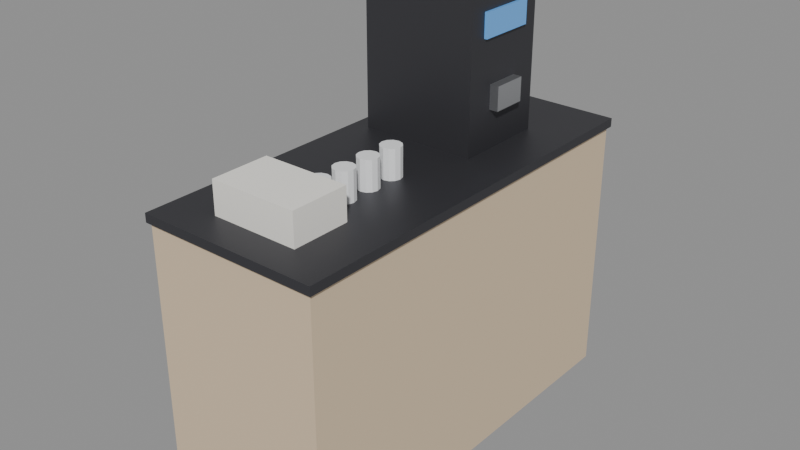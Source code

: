 # Source: SM_Prop_CoffeeMachine.blend  (saved by Blender 5.3.31; exported with 4.5.12 LTS)
import bpy
from mathutils import Matrix  # noqa: F401  (used for matrix-valued properties, if any)

bpy.ops.wm.read_factory_settings(use_empty=True)
scene = bpy.context.scene
scene.name = 'Scene'

# ---- materials (node trees are filled in below, after node groups)
mat_wood = bpy.data.materials.new('Wood')
mat_wood.diffuse_color = (0.42, 0.28, 0.16, 1.0)
mat_woodlight = bpy.data.materials.new('WoodLight')
mat_woodlight.diffuse_color = (0.7, 0.55, 0.38, 1.0)
mat_metal = bpy.data.materials.new('Metal')
mat_metal.diffuse_color = (0.55, 0.56, 0.58, 1.0)
mat_metaldark = bpy.data.materials.new('MetalDark')
mat_metaldark.diffuse_color = (0.08, 0.08, 0.09, 1.0)
mat_plastic = bpy.data.materials.new('Plastic')
mat_plastic.diffuse_color = (0.06, 0.06, 0.07, 1.0)
mat_plasticwhite = bpy.data.materials.new('PlasticWhite')
mat_plasticwhite.diffuse_color = (0.85, 0.86, 0.87, 1.0)
mat_fabric = bpy.data.materials.new('Fabric')
mat_fabric.diffuse_color = (0.12, 0.18, 0.32, 1.0)
mat_fabricred = bpy.data.materials.new('FabricRed')
mat_fabricred.diffuse_color = (0.45, 0.07, 0.07, 1.0)
mat_concrete = bpy.data.materials.new('Concrete')
mat_concrete.diffuse_color = (0.55, 0.54, 0.52, 1.0)
mat_screen = bpy.data.materials.new('Screen')
mat_screen.diffuse_color = (0.02, 0.05, 0.12, 1.0)
mat_screenon = bpy.data.materials.new('ScreenOn')
mat_screenon.diffuse_color = (0.15, 0.45, 0.95, 1.0)
mat_glass = bpy.data.materials.new('Glass')
mat_glass.diffuse_color = (0.6, 0.75, 0.8, 1.0)
mat_leaf = bpy.data.materials.new('Leaf')
mat_leaf.diffuse_color = (0.12, 0.32, 0.1, 1.0)
mat_soil = bpy.data.materials.new('Soil')
mat_soil.diffuse_color = (0.18, 0.12, 0.08, 1.0)
mat_paintred = bpy.data.materials.new('PaintRed')
mat_paintred.diffuse_color = (0.75, 0.05, 0.04, 1.0)
mat_paintblue = bpy.data.materials.new('PaintBlue')
mat_paintblue.diffuse_color = (0.05, 0.2, 0.55, 1.0)
mat_paintyellow = bpy.data.materials.new('PaintYellow')
mat_paintyellow.diffuse_color = (0.95, 0.75, 0.1, 1.0)
mat_paintgreen = bpy.data.materials.new('PaintGreen')
mat_paintgreen.diffuse_color = (0.1, 0.35, 0.2, 1.0)
mat_paintorange = bpy.data.materials.new('PaintOrange')
mat_paintorange.diffuse_color = (1.0, 0.45, 0.08, 1.0)
mat_rubber = bpy.data.materials.new('Rubber')
mat_rubber.diffuse_color = (0.02, 0.02, 0.02, 1.0)
mat_paper = bpy.data.materials.new('Paper')
mat_paper.diffuse_color = (0.9, 0.88, 0.82, 1.0)
mat_ntnublue = bpy.data.materials.new('NTNUBlue')
mat_ntnublue.diffuse_color = (0.0, 0.25, 0.55, 1.0)

# ---- material node trees
mat_wood.use_nodes = True; mat_wood.node_tree.nodes.clear()
_N = mat_wood.node_tree.nodes; _L = mat_wood.node_tree.links
n0 = _N.new('ShaderNodeBsdfPrincipled'); n0.name = 'Principled BSDF'; n0.location = (-200, 100)
n0.inputs[0].default_value = (0.42, 0.28, 0.16, 1.0)
n0.inputs[2].default_value = 0.55
n0.inputs[10].default_value = 0.005
n1 = _N.new('ShaderNodeOutputMaterial'); n1.name = 'Material Output'; n1.location = (200, 100)
_L.new(n0.outputs[0], n1.inputs[0])
n1.is_active_output = True
mat_woodlight.use_nodes = True; mat_woodlight.node_tree.nodes.clear()
_N = mat_woodlight.node_tree.nodes; _L = mat_woodlight.node_tree.links
n0 = _N.new('ShaderNodeBsdfPrincipled'); n0.name = 'Principled BSDF'; n0.location = (-200, 100)
n0.inputs[0].default_value = (0.7, 0.55, 0.38, 1.0)
n0.inputs[2].default_value = 0.55
n0.inputs[10].default_value = 0.005
n1 = _N.new('ShaderNodeOutputMaterial'); n1.name = 'Material Output'; n1.location = (200, 100)
_L.new(n0.outputs[0], n1.inputs[0])
n1.is_active_output = True
mat_metal.use_nodes = True; mat_metal.node_tree.nodes.clear()
_N = mat_metal.node_tree.nodes; _L = mat_metal.node_tree.links
n0 = _N.new('ShaderNodeBsdfPrincipled'); n0.name = 'Principled BSDF'; n0.location = (-200, 100)
n0.inputs[0].default_value = (0.55, 0.56, 0.58, 1.0)
n0.inputs[1].default_value = 0.9
n0.inputs[2].default_value = 0.35
n0.inputs[10].default_value = 0.005
n1 = _N.new('ShaderNodeOutputMaterial'); n1.name = 'Material Output'; n1.location = (200, 100)
_L.new(n0.outputs[0], n1.inputs[0])
n1.is_active_output = True
mat_metaldark.use_nodes = True; mat_metaldark.node_tree.nodes.clear()
_N = mat_metaldark.node_tree.nodes; _L = mat_metaldark.node_tree.links
n0 = _N.new('ShaderNodeBsdfPrincipled'); n0.name = 'Principled BSDF'; n0.location = (-200, 100)
n0.inputs[0].default_value = (0.08, 0.08, 0.09, 1.0)
n0.inputs[1].default_value = 0.7
n0.inputs[10].default_value = 0.005
n1 = _N.new('ShaderNodeOutputMaterial'); n1.name = 'Material Output'; n1.location = (200, 100)
_L.new(n0.outputs[0], n1.inputs[0])
n1.is_active_output = True
mat_plastic.use_nodes = True; mat_plastic.node_tree.nodes.clear()
_N = mat_plastic.node_tree.nodes; _L = mat_plastic.node_tree.links
n0 = _N.new('ShaderNodeBsdfPrincipled'); n0.name = 'Principled BSDF'; n0.location = (-200, 100)
n0.inputs[0].default_value = (0.06, 0.06, 0.07, 1.0)
n0.inputs[2].default_value = 0.6
n0.inputs[10].default_value = 0.005
n1 = _N.new('ShaderNodeOutputMaterial'); n1.name = 'Material Output'; n1.location = (200, 100)
_L.new(n0.outputs[0], n1.inputs[0])
n1.is_active_output = True
mat_plasticwhite.use_nodes = True; mat_plasticwhite.node_tree.nodes.clear()
_N = mat_plasticwhite.node_tree.nodes; _L = mat_plasticwhite.node_tree.links
n0 = _N.new('ShaderNodeBsdfPrincipled'); n0.name = 'Principled BSDF'; n0.location = (-200, 100)
n0.inputs[0].default_value = (0.85, 0.86, 0.87, 1.0)
n0.inputs[10].default_value = 0.005
n1 = _N.new('ShaderNodeOutputMaterial'); n1.name = 'Material Output'; n1.location = (200, 100)
_L.new(n0.outputs[0], n1.inputs[0])
n1.is_active_output = True
mat_fabric.use_nodes = True; mat_fabric.node_tree.nodes.clear()
_N = mat_fabric.node_tree.nodes; _L = mat_fabric.node_tree.links
n0 = _N.new('ShaderNodeBsdfPrincipled'); n0.name = 'Principled BSDF'; n0.location = (-200, 100)
n0.inputs[0].default_value = (0.12, 0.18, 0.32, 1.0)
n0.inputs[2].default_value = 0.95
n0.inputs[10].default_value = 0.005
n1 = _N.new('ShaderNodeOutputMaterial'); n1.name = 'Material Output'; n1.location = (200, 100)
_L.new(n0.outputs[0], n1.inputs[0])
n1.is_active_output = True
mat_fabricred.use_nodes = True; mat_fabricred.node_tree.nodes.clear()
_N = mat_fabricred.node_tree.nodes; _L = mat_fabricred.node_tree.links
n0 = _N.new('ShaderNodeBsdfPrincipled'); n0.name = 'Principled BSDF'; n0.location = (-200, 100)
n0.inputs[0].default_value = (0.45, 0.07, 0.07, 1.0)
n0.inputs[2].default_value = 0.95
n0.inputs[10].default_value = 0.005
n1 = _N.new('ShaderNodeOutputMaterial'); n1.name = 'Material Output'; n1.location = (200, 100)
_L.new(n0.outputs[0], n1.inputs[0])
n1.is_active_output = True
mat_concrete.use_nodes = True; mat_concrete.node_tree.nodes.clear()
_N = mat_concrete.node_tree.nodes; _L = mat_concrete.node_tree.links
n0 = _N.new('ShaderNodeBsdfPrincipled'); n0.name = 'Principled BSDF'; n0.location = (-200, 100)
n0.inputs[0].default_value = (0.55, 0.54, 0.52, 1.0)
n0.inputs[2].default_value = 0.9
n0.inputs[10].default_value = 0.005
n1 = _N.new('ShaderNodeOutputMaterial'); n1.name = 'Material Output'; n1.location = (200, 100)
_L.new(n0.outputs[0], n1.inputs[0])
n1.is_active_output = True
mat_screen.use_nodes = True; mat_screen.node_tree.nodes.clear()
_N = mat_screen.node_tree.nodes; _L = mat_screen.node_tree.links
n0 = _N.new('ShaderNodeBsdfPrincipled'); n0.name = 'Principled BSDF'; n0.location = (-200, 100)
n0.inputs[0].default_value = (0.02, 0.05, 0.12, 1.0)
n0.inputs[1].default_value = 0.2
n0.inputs[2].default_value = 0.1
n0.inputs[10].default_value = 0.005
n1 = _N.new('ShaderNodeOutputMaterial'); n1.name = 'Material Output'; n1.location = (200, 100)
_L.new(n0.outputs[0], n1.inputs[0])
n1.is_active_output = True
mat_screenon.use_nodes = True; mat_screenon.node_tree.nodes.clear()
_N = mat_screenon.node_tree.nodes; _L = mat_screenon.node_tree.links
n0 = _N.new('ShaderNodeBsdfPrincipled'); n0.name = 'Principled BSDF'; n0.location = (-200, 100)
n0.inputs[0].default_value = (0.15, 0.45, 0.95, 1.0)
n0.inputs[2].default_value = 0.2
n0.inputs[10].default_value = 0.005
n1 = _N.new('ShaderNodeOutputMaterial'); n1.name = 'Material Output'; n1.location = (200, 100)
_L.new(n0.outputs[0], n1.inputs[0])
n1.is_active_output = True
mat_glass.use_nodes = True; mat_glass.node_tree.nodes.clear()
_N = mat_glass.node_tree.nodes; _L = mat_glass.node_tree.links
n0 = _N.new('ShaderNodeBsdfPrincipled'); n0.name = 'Principled BSDF'; n0.location = (-200, 100)
n0.inputs[0].default_value = (0.6, 0.75, 0.8, 1.0)
n0.inputs[1].default_value = 0.3
n0.inputs[2].default_value = 0.05
n0.inputs[10].default_value = 0.005
n1 = _N.new('ShaderNodeOutputMaterial'); n1.name = 'Material Output'; n1.location = (200, 100)
_L.new(n0.outputs[0], n1.inputs[0])
n1.is_active_output = True
mat_leaf.use_nodes = True; mat_leaf.node_tree.nodes.clear()
_N = mat_leaf.node_tree.nodes; _L = mat_leaf.node_tree.links
n0 = _N.new('ShaderNodeBsdfPrincipled'); n0.name = 'Principled BSDF'; n0.location = (-200, 100)
n0.inputs[0].default_value = (0.12, 0.32, 0.1, 1.0)
n0.inputs[2].default_value = 0.7
n0.inputs[10].default_value = 0.005
n1 = _N.new('ShaderNodeOutputMaterial'); n1.name = 'Material Output'; n1.location = (200, 100)
_L.new(n0.outputs[0], n1.inputs[0])
n1.is_active_output = True
mat_soil.use_nodes = True; mat_soil.node_tree.nodes.clear()
_N = mat_soil.node_tree.nodes; _L = mat_soil.node_tree.links
n0 = _N.new('ShaderNodeBsdfPrincipled'); n0.name = 'Principled BSDF'; n0.location = (-200, 100)
n0.inputs[0].default_value = (0.18, 0.12, 0.08, 1.0)
n0.inputs[2].default_value = 1.0
n0.inputs[10].default_value = 0.005
n1 = _N.new('ShaderNodeOutputMaterial'); n1.name = 'Material Output'; n1.location = (200, 100)
_L.new(n0.outputs[0], n1.inputs[0])
n1.is_active_output = True
mat_paintred.use_nodes = True; mat_paintred.node_tree.nodes.clear()
_N = mat_paintred.node_tree.nodes; _L = mat_paintred.node_tree.links
n0 = _N.new('ShaderNodeBsdfPrincipled'); n0.name = 'Principled BSDF'; n0.location = (-200, 100)
n0.inputs[0].default_value = (0.75, 0.05, 0.04, 1.0)
n0.inputs[2].default_value = 0.4
n0.inputs[10].default_value = 0.005
n1 = _N.new('ShaderNodeOutputMaterial'); n1.name = 'Material Output'; n1.location = (200, 100)
_L.new(n0.outputs[0], n1.inputs[0])
n1.is_active_output = True
mat_paintblue.use_nodes = True; mat_paintblue.node_tree.nodes.clear()
_N = mat_paintblue.node_tree.nodes; _L = mat_paintblue.node_tree.links
n0 = _N.new('ShaderNodeBsdfPrincipled'); n0.name = 'Principled BSDF'; n0.location = (-200, 100)
n0.inputs[0].default_value = (0.05, 0.2, 0.55, 1.0)
n0.inputs[2].default_value = 0.4
n0.inputs[10].default_value = 0.005
n1 = _N.new('ShaderNodeOutputMaterial'); n1.name = 'Material Output'; n1.location = (200, 100)
_L.new(n0.outputs[0], n1.inputs[0])
n1.is_active_output = True
mat_paintyellow.use_nodes = True; mat_paintyellow.node_tree.nodes.clear()
_N = mat_paintyellow.node_tree.nodes; _L = mat_paintyellow.node_tree.links
n0 = _N.new('ShaderNodeBsdfPrincipled'); n0.name = 'Principled BSDF'; n0.location = (-200, 100)
n0.inputs[0].default_value = (0.95, 0.75, 0.1, 1.0)
n0.inputs[2].default_value = 0.45
n0.inputs[10].default_value = 0.005
n1 = _N.new('ShaderNodeOutputMaterial'); n1.name = 'Material Output'; n1.location = (200, 100)
_L.new(n0.outputs[0], n1.inputs[0])
n1.is_active_output = True
mat_paintgreen.use_nodes = True; mat_paintgreen.node_tree.nodes.clear()
_N = mat_paintgreen.node_tree.nodes; _L = mat_paintgreen.node_tree.links
n0 = _N.new('ShaderNodeBsdfPrincipled'); n0.name = 'Principled BSDF'; n0.location = (-200, 100)
n0.inputs[0].default_value = (0.1, 0.35, 0.2, 1.0)
n0.inputs[2].default_value = 0.45
n0.inputs[10].default_value = 0.005
n1 = _N.new('ShaderNodeOutputMaterial'); n1.name = 'Material Output'; n1.location = (200, 100)
_L.new(n0.outputs[0], n1.inputs[0])
n1.is_active_output = True
mat_paintorange.use_nodes = True; mat_paintorange.node_tree.nodes.clear()
_N = mat_paintorange.node_tree.nodes; _L = mat_paintorange.node_tree.links
n0 = _N.new('ShaderNodeBsdfPrincipled'); n0.name = 'Principled BSDF'; n0.location = (-200, 100)
n0.inputs[0].default_value = (1.0, 0.45, 0.08, 1.0)
n0.inputs[2].default_value = 0.45
n0.inputs[10].default_value = 0.005
n1 = _N.new('ShaderNodeOutputMaterial'); n1.name = 'Material Output'; n1.location = (200, 100)
_L.new(n0.outputs[0], n1.inputs[0])
n1.is_active_output = True
mat_rubber.use_nodes = True; mat_rubber.node_tree.nodes.clear()
_N = mat_rubber.node_tree.nodes; _L = mat_rubber.node_tree.links
n0 = _N.new('ShaderNodeBsdfPrincipled'); n0.name = 'Principled BSDF'; n0.location = (-200, 100)
n0.inputs[0].default_value = (0.02, 0.02, 0.02, 1.0)
n0.inputs[2].default_value = 0.95
n0.inputs[10].default_value = 0.005
n1 = _N.new('ShaderNodeOutputMaterial'); n1.name = 'Material Output'; n1.location = (200, 100)
_L.new(n0.outputs[0], n1.inputs[0])
n1.is_active_output = True
mat_paper.use_nodes = True; mat_paper.node_tree.nodes.clear()
_N = mat_paper.node_tree.nodes; _L = mat_paper.node_tree.links
n0 = _N.new('ShaderNodeBsdfPrincipled'); n0.name = 'Principled BSDF'; n0.location = (-200, 100)
n0.inputs[0].default_value = (0.9, 0.88, 0.82, 1.0)
n0.inputs[2].default_value = 0.9
n0.inputs[10].default_value = 0.005
n1 = _N.new('ShaderNodeOutputMaterial'); n1.name = 'Material Output'; n1.location = (200, 100)
_L.new(n0.outputs[0], n1.inputs[0])
n1.is_active_output = True
mat_ntnublue.use_nodes = True; mat_ntnublue.node_tree.nodes.clear()
_N = mat_ntnublue.node_tree.nodes; _L = mat_ntnublue.node_tree.links
n0 = _N.new('ShaderNodeBsdfPrincipled'); n0.name = 'Principled BSDF'; n0.location = (-200, 100)
n0.inputs[0].default_value = (0.0, 0.25, 0.55, 1.0)
n0.inputs[2].default_value = 0.4
n0.inputs[10].default_value = 0.005
n1 = _N.new('ShaderNodeOutputMaterial'); n1.name = 'Material Output'; n1.location = (200, 100)
_L.new(n0.outputs[0], n1.inputs[0])
n1.is_active_output = True

# ---- meshes
me_sm_prop_coffeemachine = bpy.data.meshes.new('SM_Prop_CoffeeMachine')
me_sm_prop_coffeemachine.from_pydata([(-0.3, 0.7, 0.0), (0.3, 0.7, 0.0), (0.3, -0.7, 0.0), (-0.3, -0.7, 0.0), (-0.3, 0.7, 0.9), (0.3, 0.7, 0.9), (0.3, -0.7, 0.9), (-0.3, -0.7, 0.9), (-0.31, 0.71, 0.9), (0.31, 0.71, 0.9), (0.31, -0.71, 0.9), (-0.31, -0.71, 0.9), (-0.31, 0.71, 0.93), (0.31, 0.71, 0.93), (0.31, -0.71, 0.93), (-0.31, -0.71, 0.93), (-0.25, 0.46, 0.93), (0.15, 0.46, 0.93), (0.15, 0.14, 0.93), (-0.25, 0.14, 0.93), (-0.25, 0.46, 1.43), (0.15, 0.46, 1.43), (0.15, 0.14, 1.43), (-0.25, 0.14, 1.43), (0.14, 0.36, 1.06), (0.18, 0.36, 1.06), (0.18, 0.24, 1.06), (0.14, 0.24, 1.06), (0.14, 0.36, 1.14), (0.18, 0.36, 1.14), (0.18, 0.24, 1.14), (0.14, 0.24, 1.14), (0.15, 0.4, 1.29), (0.16, 0.4, 1.29), (0.16, 0.2, 1.29), (0.15, 0.2, 1.29), (0.15, 0.4, 1.37), (0.16, 0.4, 1.37), (0.16, 0.2, 1.37), (0.15, 0.2, 1.37), (0.085, -0.1, 0.93), (0.08031, -0.1175, 0.93), (0.0675, -0.1303, 0.93), (0.05, -0.135, 0.93), (0.0325, -0.1303, 0.93), (0.01969, -0.1175, 0.93), (0.015, -0.1, 0.93), (0.01969, -0.0825, 0.93), (0.0325, -0.06969, 0.93), (0.05, -0.065, 0.93), (0.0675, -0.06969, 0.93), (0.08031, -0.0825, 0.93), (0.085, -0.1, 1.03), (0.08031, -0.1175, 1.03), (0.0675, -0.1303, 1.03), (0.05, -0.135, 1.03), (0.0325, -0.1303, 1.03), (0.01969, -0.1175, 1.03), (0.015, -0.1, 1.03), (0.01969, -0.0825, 1.03), (0.0325, -0.06969, 1.03), (0.05, -0.065, 1.03), (0.0675, -0.06969, 1.03), (0.08031, -0.0825, 1.03), (0.085, -0.2, 0.93), (0.08031, -0.2175, 0.93), (0.0675, -0.2303, 0.93), (0.05, -0.235, 0.93), (0.0325, -0.2303, 0.93), (0.01969, -0.2175, 0.93), (0.015, -0.2, 0.93), (0.01969, -0.1825, 0.93), (0.0325, -0.1697, 0.93), (0.05, -0.165, 0.93), (0.0675, -0.1697, 0.93), (0.08031, -0.1825, 0.93), (0.085, -0.2, 1.03), (0.08031, -0.2175, 1.03), (0.0675, -0.2303, 1.03), (0.05, -0.235, 1.03), (0.0325, -0.2303, 1.03), (0.01969, -0.2175, 1.03), (0.015, -0.2, 1.03), (0.01969, -0.1825, 1.03), (0.0325, -0.1697, 1.03), (0.05, -0.165, 1.03), (0.0675, -0.1697, 1.03), (0.08031, -0.1825, 1.03), (0.085, -0.3, 0.93), (0.08031, -0.3175, 0.93), (0.0675, -0.3303, 0.93), (0.05, -0.335, 0.93), (0.0325, -0.3303, 0.93), (0.01969, -0.3175, 0.93), (0.015, -0.3, 0.93), (0.01969, -0.2825, 0.93), (0.0325, -0.2697, 0.93), (0.05, -0.265, 0.93), (0.0675, -0.2697, 0.93), (0.08031, -0.2825, 0.93), (0.085, -0.3, 1.03), (0.08031, -0.3175, 1.03), (0.0675, -0.3303, 1.03), (0.05, -0.335, 1.03), (0.0325, -0.3303, 1.03), (0.01969, -0.3175, 1.03), (0.015, -0.3, 1.03), (0.01969, -0.2825, 1.03), (0.0325, -0.2697, 1.03), (0.05, -0.265, 1.03), (0.0675, -0.2697, 1.03), (0.08031, -0.2825, 1.03), (0.085, -0.4, 0.93), (0.08031, -0.4175, 0.93), (0.0675, -0.4303, 0.93), (0.05, -0.435, 0.93), (0.0325, -0.4303, 0.93), (0.01969, -0.4175, 0.93), (0.015, -0.4, 0.93), (0.01969, -0.3825, 0.93), (0.0325, -0.3697, 0.93), (0.05, -0.365, 0.93), (0.0675, -0.3697, 0.93), (0.08031, -0.3825, 0.93), (0.085, -0.4, 1.03), (0.08031, -0.4175, 1.03), (0.0675, -0.4303, 1.03), (0.05, -0.435, 1.03), (0.0325, -0.4303, 1.03), (0.01969, -0.4175, 1.03), (0.015, -0.4, 1.03), (0.01969, -0.3825, 1.03), (0.0325, -0.3697, 1.03), (0.05, -0.365, 1.03), (0.0675, -0.3697, 1.03), (0.08031, -0.3825, 1.03), (-0.15, -0.4, 0.92), (0.15, -0.4, 0.92), (0.15, -0.6, 0.92), (-0.15, -0.6, 0.92), (-0.15, -0.4, 1.04), (0.15, -0.4, 1.04), (0.15, -0.6, 1.04), (-0.15, -0.6, 1.04)], [], [(0, 1, 2, 3), (4, 7, 6, 5), (0, 4, 5, 1), (1, 5, 6, 2), (2, 6, 7, 3), (3, 7, 4, 0), (8, 9, 10, 11), (12, 15, 14, 13), (8, 12, 13, 9), (9, 13, 14, 10), (10, 14, 15, 11), (11, 15, 12, 8), (16, 17, 18, 19), (20, 23, 22, 21), (16, 20, 21, 17), (17, 21, 22, 18), (18, 22, 23, 19), (19, 23, 20, 16), (24, 25, 26, 27), (28, 31, 30, 29), (24, 28, 29, 25), (25, 29, 30, 26), (26, 30, 31, 27), (27, 31, 28, 24), (32, 33, 34, 35), (36, 39, 38, 37), (32, 36, 37, 33), (33, 37, 38, 34), (34, 38, 39, 35), (35, 39, 36, 32), (51, 40, 41, 42, 43, 44, 45, 46, 47, 48, 49, 50), (52, 63, 62, 61, 60, 59, 58, 57, 56, 55, 54, 53), (40, 52, 53, 41), (41, 53, 54, 42), (42, 54, 55, 43), (43, 55, 56, 44), (44, 56, 57, 45), (45, 57, 58, 46), (46, 58, 59, 47), (47, 59, 60, 48), (48, 60, 61, 49), (49, 61, 62, 50), (50, 62, 63, 51), (51, 63, 52, 40), (75, 64, 65, 66, 67, 68, 69, 70, 71, 72, 73, 74), (76, 87, 86, 85, 84, 83, 82, 81, 80, 79, 78, 77), (64, 76, 77, 65), (65, 77, 78, 66), (66, 78, 79, 67), (67, 79, 80, 68), (68, 80, 81, 69), (69, 81, 82, 70), (70, 82, 83, 71), (71, 83, 84, 72), (72, 84, 85, 73), (73, 85, 86, 74), (74, 86, 87, 75), (75, 87, 76, 64), (99, 88, 89, 90, 91, 92, 93, 94, 95, 96, 97, 98), (100, 111, 110, 109, 108, 107, 106, 105, 104, 103, 102, 101), (88, 100, 101, 89), (89, 101, 102, 90), (90, 102, 103, 91), (91, 103, 104, 92), (92, 104, 105, 93), (93, 105, 106, 94), (94, 106, 107, 95), (95, 107, 108, 96), (96, 108, 109, 97), (97, 109, 110, 98), (98, 110, 111, 99), (99, 111, 100, 88), (123, 112, 113, 114, 115, 116, 117, 118, 119, 120, 121, 122), (124, 135, 134, 133, 132, 131, 130, 129, 128, 127, 126, 125), (112, 124, 125, 113), (113, 125, 126, 114), (114, 126, 127, 115), (115, 127, 128, 116), (116, 128, 129, 117), (117, 129, 130, 118), (118, 130, 131, 119), (119, 131, 132, 120), (120, 132, 133, 121), (121, 133, 134, 122), (122, 134, 135, 123), (123, 135, 124, 112), (136, 137, 138, 139), (140, 143, 142, 141), (136, 140, 141, 137), (137, 141, 142, 138), (138, 142, 143, 139), (139, 143, 140, 136)])
me_sm_prop_coffeemachine.polygons.foreach_set('material_index', [1, 1, 1, 1, 1, 1, 3, 3, 3, 3, 3, 3, 3, 3, 3, 3, 3, 3, 2, 2, 2, 2, 2, 2, 10, 10, 10, 10, 10, 10, 5, 5, 5, 5, 5, 5, 5, 5, 5, 5, 5, 5, 5, 5, 5, 5, 5, 5, 5, 5, 5, 5, 5, 5, 5, 5, 5, 5, 5, 5, 5, 5, 5, 5, 5, 5, 5, 5, 5, 5, 5, 5, 5, 5, 5, 5, 5, 5, 5, 5, 5, 5, 5, 5, 5, 5, 20, 20, 20, 20, 20, 20])
_uv = me_sm_prop_coffeemachine.uv_layers.new(name='Float2')
_uv.uv.foreach_set('vector', [-0.15, 0.35, 0.15, 0.35, 0.15, -0.35, -0.15, -0.35, -0.15, 0.35, -0.15, -0.35, 0.15, -0.35, 0.15, 0.35, -0.15, 0.0, -0.15, 0.45, 0.15, 0.45, 0.15, 0.0, 0.35, 0.0, 0.35, 0.45, -0.35, 0.45, -0.35, 0.0, 0.15, 0.0, 0.15, 0.45, -0.15, 0.45, -0.15, 0.0, -0.35, 0.0, -0.35, 0.45, 0.35, 0.45, 0.35, 0.0, -0.155, 0.355, 0.155, 0.355, 0.155, -0.355, -0.155, -0.355, -0.155, 0.355, -0.155, -0.355, 0.155, -0.355, 0.155, 0.355, -0.155, 0.45, -0.155, 0.465, 0.155, 0.465, 0.155, 0.45, 0.355, 0.45, 0.355, 0.465, -0.355, 0.465, -0.355, 0.45, 0.155, 0.45, 0.155, 0.465, -0.155, 0.465, -0.155, 0.45, -0.355, 0.45, -0.355, 0.465, 0.355, 0.465, 0.355, 0.45, -0.125, 0.23, 0.075, 0.23, 0.075, 0.07, -0.125, 0.07, -0.125, 0.23, -0.125, 0.07, 0.075, 0.07, 0.075, 0.23, -0.125, 0.465, -0.125, 0.715, 0.075, 0.715, 0.075, 0.465, 0.23, 0.465, 0.23, 0.715, 0.07, 0.715, 0.07, 0.465, 0.075, 0.465, 0.075, 0.715, -0.125, 0.715, -0.125, 0.465, 0.07, 0.465, 0.07, 0.715, 0.23, 0.715, 0.23, 0.465, 0.07, 0.18, 0.09, 0.18, 0.09, 0.12, 0.07, 0.12, 0.07, 0.18, 0.07, 0.12, 0.09, 0.12, 0.09, 0.18, 0.07, 0.53, 0.07, 0.57, 0.09, 0.57, 0.09, 0.53, 0.18, 0.53, 0.18, 0.57, 0.12, 0.57, 0.12, 0.53, 0.09, 0.53, 0.09, 0.57, 0.07, 0.57, 0.07, 0.53, 0.12, 0.53, 0.12, 0.57, 0.18, 0.57, 0.18, 0.53, 0.075, 0.2, 0.08, 0.2, 0.08, 0.1, 0.075, 0.1, 0.075, 0.2, 0.075, 0.1, 0.08, 0.1, 0.08, 0.2, 0.075, 0.645, 0.075, 0.685, 0.08, 0.685, 0.08, 0.645, 0.2, 0.645, 0.2, 0.685, 0.1, 0.685, 0.1, 0.645, 0.08, 0.645, 0.08, 0.685, 0.075, 0.685, 0.075, 0.645, 0.1, 0.645, 0.1, 0.685, 0.2, 0.685, 0.2, 0.645, 0.04016, -0.04125, 0.0425, -0.05, 0.04016, -0.05875, 0.03375, -0.06516, 0.025, -0.0675, 0.01625, -0.06516, 0.009845, -0.05875, 0.0075, -0.05, 0.009845, -0.04125, 0.01625, -0.03484, 0.025, -0.0325, 0.03375, -0.03484, 0.0425, -0.05, 0.04016, -0.04125, 0.03375, -0.03484, 0.025, -0.0325, 0.01625, -0.03484, 0.009845, -0.04125, 0.0075, -0.05, 0.009845, -0.05875, 0.01625, -0.06516, 0.025, -0.0675, 0.03375, -0.06516, 0.04016, -0.05875, -0.05, 0.465, -0.05, 0.515, -0.05875, 0.515, -0.05875, 0.465, -0.05875, 0.465, -0.05875, 0.515, -0.06516, 0.515, -0.06516, 0.465, 0.03375, 0.465, 0.03375, 0.515, 0.025, 0.515, 0.025, 0.465, 0.025, 0.465, 0.025, 0.515, 0.01625, 0.515, 0.01625, 0.465, -0.06516, 0.465, -0.06516, 0.515, -0.05875, 0.515, -0.05875, 0.465, -0.05875, 0.465, -0.05875, 0.515, -0.05, 0.515, -0.05, 0.465, -0.05, 0.465, -0.05, 0.515, -0.04125, 0.515, -0.04125, 0.465, -0.04125, 0.465, -0.04125, 0.515, -0.03484, 0.515, -0.03484, 0.465, 0.01625, 0.465, 0.01625, 0.515, 0.025, 0.515, 0.025, 0.465, 0.025, 0.465, 0.025, 0.515, 0.03375, 0.515, 0.03375, 0.465, -0.03484, 0.465, -0.03484, 0.515, -0.04125, 0.515, -0.04125, 0.465, -0.04125, 0.465, -0.04125, 0.515, -0.05, 0.515, -0.05, 0.465, 0.04016, -0.09125, 0.0425, -0.1, 0.04016, -0.1088, 0.03375, -0.1152, 0.025, -0.1175, 0.01625, -0.1152, 0.009845, -0.1088, 0.0075, -0.1, 0.009845, -0.09125, 0.01625, -0.08484, 0.025, -0.0825, 0.03375, -0.08484, 0.0425, -0.1, 0.04016, -0.09125, 0.03375, -0.08484, 0.025, -0.0825, 0.01625, -0.08484, 0.009845, -0.09125, 0.0075, -0.1, 0.009845, -0.1088, 0.01625, -0.1152, 0.025, -0.1175, 0.03375, -0.1152, 0.04016, -0.1088, -0.1, 0.465, -0.1, 0.515, -0.1088, 0.515, -0.1088, 0.465, -0.1088, 0.465, -0.1088, 0.515, -0.1152, 0.515, -0.1152, 0.465, 0.03375, 0.465, 0.03375, 0.515, 0.025, 0.515, 0.025, 0.465, 0.025, 0.465, 0.025, 0.515, 0.01625, 0.515, 0.01625, 0.465, 0.01625, 0.465, 0.01625, 0.515, 0.009845, 0.515, 0.009845, 0.465, -0.1088, 0.465, -0.1088, 0.515, -0.1, 0.515, -0.1, 0.465, -0.1, 0.465, -0.1, 0.515, -0.09125, 0.515, -0.09125, 0.465, 0.009845, 0.465, 0.009845, 0.515, 0.01625, 0.515, 0.01625, 0.465, 0.01625, 0.465, 0.01625, 0.515, 0.025, 0.515, 0.025, 0.465, 0.025, 0.465, 0.025, 0.515, 0.03375, 0.515, 0.03375, 0.465, -0.08484, 0.465, -0.08484, 0.515, -0.09125, 0.515, -0.09125, 0.465, -0.09125, 0.465, -0.09125, 0.515, -0.1, 0.515, -0.1, 0.465, 0.04016, -0.1412, 0.0425, -0.15, 0.04016, -0.1588, 0.03375, -0.1652, 0.025, -0.1675, 0.01625, -0.1652, 0.009845, -0.1588, 0.0075, -0.15, 0.009845, -0.1412, 0.01625, -0.1348, 0.025, -0.1325, 0.03375, -0.1348, 0.0425, -0.15, 0.04016, -0.1412, 0.03375, -0.1348, 0.025, -0.1325, 0.01625, -0.1348, 0.009845, -0.1412, 0.0075, -0.15, 0.009845, -0.1588, 0.01625, -0.1652, 0.025, -0.1675, 0.03375, -0.1652, 0.04016, -0.1588, -0.15, 0.465, -0.15, 0.515, -0.1588, 0.515, -0.1588, 0.465, -0.1588, 0.465, -0.1588, 0.515, -0.1652, 0.515, -0.1652, 0.465, 0.03375, 0.465, 0.03375, 0.515, 0.025, 0.515, 0.025, 0.465, 0.025, 0.465, 0.025, 0.515, 0.01625, 0.515, 0.01625, 0.465, 0.01625, 0.465, 0.01625, 0.515, 0.009845, 0.515, 0.009845, 0.465, -0.1588, 0.465, -0.1588, 0.515, -0.15, 0.515, -0.15, 0.465, -0.15, 0.465, -0.15, 0.515, -0.1412, 0.515, -0.1412, 0.465, 0.009845, 0.465, 0.009845, 0.515, 0.01625, 0.515, 0.01625, 0.465, 0.01625, 0.465, 0.01625, 0.515, 0.025, 0.515, 0.025, 0.465, 0.025, 0.465, 0.025, 0.515, 0.03375, 0.515, 0.03375, 0.465, -0.1348, 0.465, -0.1348, 0.515, -0.1412, 0.515, -0.1412, 0.465, -0.1412, 0.465, -0.1412, 0.515, -0.15, 0.515, -0.15, 0.465, 0.04016, -0.1912, 0.0425, -0.2, 0.04016, -0.2088, 0.03375, -0.2152, 0.025, -0.2175, 0.01625, -0.2152, 0.009845, -0.2088, 0.0075, -0.2, 0.009845, -0.1912, 0.01625, -0.1848, 0.025, -0.1825, 0.03375, -0.1848, 0.0425, -0.2, 0.04016, -0.1912, 0.03375, -0.1848, 0.025, -0.1825, 0.01625, -0.1848, 0.009845, -0.1912, 0.0075, -0.2, 0.009845, -0.2088, 0.01625, -0.2152, 0.025, -0.2175, 0.03375, -0.2152, 0.04016, -0.2088, -0.2, 0.465, -0.2, 0.515, -0.2088, 0.515, -0.2088, 0.465, -0.2088, 0.465, -0.2088, 0.515, -0.2152, 0.515, -0.2152, 0.465, 0.03375, 0.465, 0.03375, 0.515, 0.025, 0.515, 0.025, 0.465, 0.025, 0.465, 0.025, 0.515, 0.01625, 0.515, 0.01625, 0.465, 0.01625, 0.465, 0.01625, 0.515, 0.009845, 0.515, 0.009845, 0.465, -0.2088, 0.465, -0.2088, 0.515, -0.2, 0.515, -0.2, 0.465, -0.2, 0.465, -0.2, 0.515, -0.1912, 0.515, -0.1912, 0.465, 0.009845, 0.465, 0.009845, 0.515, 0.01625, 0.515, 0.01625, 0.465, 0.01625, 0.465, 0.01625, 0.515, 0.025, 0.515, 0.025, 0.465, 0.025, 0.465, 0.025, 0.515, 0.03375, 0.515, 0.03375, 0.465, -0.1848, 0.465, -0.1848, 0.515, -0.1912, 0.515, -0.1912, 0.465, -0.1912, 0.465, -0.1912, 0.515, -0.2, 0.515, -0.2, 0.465, -0.075, -0.2, 0.075, -0.2, 0.075, -0.3, -0.075, -0.3, -0.075, -0.2, -0.075, -0.3, 0.075, -0.3, 0.075, -0.2, -0.075, 0.46, -0.075, 0.52, 0.075, 0.52, 0.075, 0.46, -0.2, 0.46, -0.2, 0.52, -0.3, 0.52, -0.3, 0.46, 0.075, 0.46, 0.075, 0.52, -0.075, 0.52, -0.075, 0.46, -0.3, 0.46, -0.3, 0.52, -0.2, 0.52, -0.2, 0.46])
me_sm_prop_coffeemachine.materials.append(mat_wood)
me_sm_prop_coffeemachine.materials.append(mat_woodlight)
me_sm_prop_coffeemachine.materials.append(mat_metal)
me_sm_prop_coffeemachine.materials.append(mat_metaldark)
me_sm_prop_coffeemachine.materials.append(mat_plastic)
me_sm_prop_coffeemachine.materials.append(mat_plasticwhite)
me_sm_prop_coffeemachine.materials.append(mat_fabric)
me_sm_prop_coffeemachine.materials.append(mat_fabricred)
me_sm_prop_coffeemachine.materials.append(mat_concrete)
me_sm_prop_coffeemachine.materials.append(mat_screen)
me_sm_prop_coffeemachine.materials.append(mat_screenon)
me_sm_prop_coffeemachine.materials.append(mat_glass)
me_sm_prop_coffeemachine.materials.append(mat_leaf)
me_sm_prop_coffeemachine.materials.append(mat_soil)
me_sm_prop_coffeemachine.materials.append(mat_paintred)
me_sm_prop_coffeemachine.materials.append(mat_paintblue)
me_sm_prop_coffeemachine.materials.append(mat_paintyellow)
me_sm_prop_coffeemachine.materials.append(mat_paintgreen)
me_sm_prop_coffeemachine.materials.append(mat_paintorange)
me_sm_prop_coffeemachine.materials.append(mat_rubber)
me_sm_prop_coffeemachine.materials.append(mat_paper)
me_sm_prop_coffeemachine.materials.append(mat_ntnublue)
me_sm_prop_coffeemachine.update()

# ---- objects
ob_sm_prop_coffeemachine = bpy.data.objects.new('SM_Prop_CoffeeMachine', me_sm_prop_coffeemachine)

# ---- transforms, parenting, visibility, modifiers, constraints
ob_sm_prop_coffeemachine.location = (0.0, 0.0, 0.0)

# ---- collection membership
scene.collection.objects.link(ob_sm_prop_coffeemachine)

# ---- scene / render settings (as saved in the file)
scene.frame_start = 1; scene.frame_end = 250; scene.frame_set(1)
scene.render.engine = 'BLENDER_EEVEE_NEXT'
scene.render.bake_bias = 0.0
scene.render.bake_samples = 0
scene.render.compositor_device = 'GPU'
scene.eevee.use_volume_custom_range = False
scene.eevee.fast_gi_thickness_near = 0.1
scene.eevee.fast_gi_thickness_far = 0.0
scene.eevee.ray_tracing_options.screen_trace_thickness = 0.1
bpy.context.view_layer.update()

# ---- added for rendering (the .blend has no active camera and no usable light): camera, sun + grey world if the file has none
cam_auto = bpy.data.cameras.new('AutoCamera')
cam_auto.lens = 50.0
cam_auto.sensor_width = 36.0
cam_auto.clip_end = 1000.0
ob_auto_camera = bpy.data.objects.new('AutoCamera', cam_auto)
scene.collection.objects.link(ob_auto_camera)
ob_auto_camera.location = (1.95082, -2.34098, 2.27566)
ob_auto_camera.rotation_euler = (1.09748, -7.21219e-08, 0.694738)
scene.camera = ob_auto_camera
light_auto_sun = bpy.data.lights.new('AutoSun', 'SUN')
light_auto_sun.energy = 3.0
light_auto_sun.angle = 0.0523599
ob_auto_sun = bpy.data.objects.new('AutoSun', light_auto_sun)
scene.collection.objects.link(ob_auto_sun)
ob_auto_sun.rotation_euler = (0.872665, 0.174533, 0.523599)
if scene.world is None:
    world_auto = bpy.data.worlds.new('AutoWorld')
    world_auto.color = (0.3, 0.3, 0.3)
    scene.world = world_auto
bpy.context.view_layer.update()
